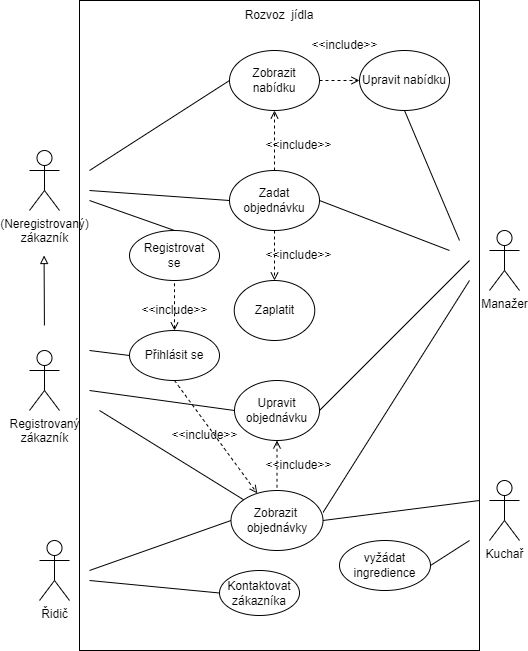

The diagram above was exported from draw.io. Its source (the exported page's mxGraphModel, read from the mxfile embedded in the PNG):
<mxGraphModel dx="1421" dy="804" grid="1" gridSize="10" guides="1" tooltips="1" connect="1" arrows="1" fold="1" page="1" pageScale="1" pageWidth="827" pageHeight="1169" math="0" shadow="0">
  <root>
    <mxCell id="0" />
    <mxCell id="1" parent="0" />
    <mxCell id="Tn-kjDJWBA5XkUwMTVBB-6" value="Řidič" style="shape=umlActor;verticalLabelPosition=bottom;verticalAlign=top;html=1;outlineConnect=0;" parent="1" vertex="1">
      <mxGeometry x="100" y="610" width="30" height="60" as="geometry" />
    </mxCell>
    <mxCell id="Tn-kjDJWBA5XkUwMTVBB-8" value="Manažer" style="shape=umlActor;verticalLabelPosition=bottom;verticalAlign=top;html=1;outlineConnect=0;" parent="1" vertex="1">
      <mxGeometry x="550" y="300" width="30" height="60" as="geometry" />
    </mxCell>
    <mxCell id="Tn-kjDJWBA5XkUwMTVBB-10" value="Upravit objednávku" style="ellipse;whiteSpace=wrap;html=1;" parent="1" vertex="1">
      <mxGeometry x="295" y="450" width="85" height="60" as="geometry" />
    </mxCell>
    <mxCell id="Tn-kjDJWBA5XkUwMTVBB-11" value="Zadat objednávku" style="ellipse;whiteSpace=wrap;html=1;" parent="1" vertex="1">
      <mxGeometry x="290" y="240" width="90" height="60" as="geometry" />
    </mxCell>
    <mxCell id="Tn-kjDJWBA5XkUwMTVBB-12" value="Zobrazit&amp;nbsp; objednávky" style="ellipse;whiteSpace=wrap;html=1;" parent="1" vertex="1">
      <mxGeometry x="291.5" y="560" width="92" height="60" as="geometry" />
    </mxCell>
    <mxCell id="Tn-kjDJWBA5XkUwMTVBB-13" value="Kuchař" style="shape=umlActor;verticalLabelPosition=bottom;verticalAlign=top;html=1;outlineConnect=0;" parent="1" vertex="1">
      <mxGeometry x="550" y="550" width="30" height="60" as="geometry" />
    </mxCell>
    <mxCell id="Tn-kjDJWBA5XkUwMTVBB-14" value="" style="rounded=0;whiteSpace=wrap;html=1;fillColor=none;" parent="1" vertex="1">
      <mxGeometry x="140" y="70" width="400" height="650" as="geometry" />
    </mxCell>
    <mxCell id="Tn-kjDJWBA5XkUwMTVBB-15" value="Rozvoz&amp;nbsp; jídla" style="text;html=1;strokeColor=none;fillColor=none;align=center;verticalAlign=middle;whiteSpace=wrap;rounded=0;" parent="1" vertex="1">
      <mxGeometry x="287" y="70" width="106" height="30" as="geometry" />
    </mxCell>
    <mxCell id="Tn-kjDJWBA5XkUwMTVBB-20" value="" style="edgeStyle=orthogonalEdgeStyle;rounded=0;orthogonalLoop=1;jettySize=auto;html=1;dashed=1;endArrow=open;endFill=0;exitX=0.5;exitY=0;exitDx=0;exitDy=0;entryX=0.5;entryY=1;entryDx=0;entryDy=0;" parent="1" source="Tn-kjDJWBA5XkUwMTVBB-11" target="Tn-kjDJWBA5XkUwMTVBB-16" edge="1">
      <mxGeometry relative="1" as="geometry">
        <mxPoint x="340" y="310" as="targetPoint" />
      </mxGeometry>
    </mxCell>
    <mxCell id="UM6hMEaKOxLg3gErRFZK-14" style="edgeStyle=orthogonalEdgeStyle;rounded=0;orthogonalLoop=1;jettySize=auto;html=1;exitX=1;exitY=0.5;exitDx=0;exitDy=0;entryX=0;entryY=0.5;entryDx=0;entryDy=0;startArrow=none;startFill=0;endArrow=open;endFill=0;dashed=1;" parent="1" source="Tn-kjDJWBA5XkUwMTVBB-16" target="UM6hMEaKOxLg3gErRFZK-10" edge="1">
      <mxGeometry relative="1" as="geometry" />
    </mxCell>
    <mxCell id="Tn-kjDJWBA5XkUwMTVBB-16" value="Zobrazit nabídku" style="ellipse;whiteSpace=wrap;html=1;fillColor=default;" parent="1" vertex="1">
      <mxGeometry x="290" y="120" width="90" height="60" as="geometry" />
    </mxCell>
    <mxCell id="Tn-kjDJWBA5XkUwMTVBB-18" value="" style="endArrow=none;html=1;rounded=0;entryX=0;entryY=0.5;entryDx=0;entryDy=0;" parent="1" target="Tn-kjDJWBA5XkUwMTVBB-16" edge="1">
      <mxGeometry width="50" height="50" relative="1" as="geometry">
        <mxPoint x="150" y="240" as="sourcePoint" />
        <mxPoint x="210" y="270" as="targetPoint" />
      </mxGeometry>
    </mxCell>
    <mxCell id="Tn-kjDJWBA5XkUwMTVBB-21" value="" style="endArrow=none;html=1;rounded=0;entryX=0;entryY=0.5;entryDx=0;entryDy=0;" parent="1" target="Tn-kjDJWBA5XkUwMTVBB-11" edge="1">
      <mxGeometry width="50" height="50" relative="1" as="geometry">
        <mxPoint x="150" y="260" as="sourcePoint" />
        <mxPoint x="520" y="210" as="targetPoint" />
      </mxGeometry>
    </mxCell>
    <mxCell id="Tn-kjDJWBA5XkUwMTVBB-22" value="" style="endArrow=none;html=1;rounded=0;entryX=0;entryY=0.5;entryDx=0;entryDy=0;" parent="1" target="Tn-kjDJWBA5XkUwMTVBB-12" edge="1">
      <mxGeometry width="50" height="50" relative="1" as="geometry">
        <mxPoint x="150" y="640" as="sourcePoint" />
        <mxPoint x="520" y="210" as="targetPoint" />
      </mxGeometry>
    </mxCell>
    <mxCell id="Tn-kjDJWBA5XkUwMTVBB-23" value="" style="endArrow=none;html=1;rounded=0;exitX=1.001;exitY=0.364;exitDx=0;exitDy=0;exitPerimeter=0;" parent="1" source="Tn-kjDJWBA5XkUwMTVBB-12" edge="1">
      <mxGeometry width="50" height="50" relative="1" as="geometry">
        <mxPoint x="470" y="260" as="sourcePoint" />
        <mxPoint x="530" y="350" as="targetPoint" />
      </mxGeometry>
    </mxCell>
    <mxCell id="Tn-kjDJWBA5XkUwMTVBB-24" value="" style="endArrow=none;html=1;rounded=0;entryX=1;entryY=0.5;entryDx=0;entryDy=0;" parent="1" target="Tn-kjDJWBA5XkUwMTVBB-12" edge="1">
      <mxGeometry width="50" height="50" relative="1" as="geometry">
        <mxPoint x="540" y="570" as="sourcePoint" />
        <mxPoint x="520" y="210" as="targetPoint" />
      </mxGeometry>
    </mxCell>
    <mxCell id="Tn-kjDJWBA5XkUwMTVBB-25" value="(Neregistrovaný)&lt;br&gt;zákazník" style="shape=umlActor;verticalLabelPosition=bottom;verticalAlign=top;html=1;outlineConnect=0;fillColor=default;" parent="1" vertex="1">
      <mxGeometry x="90" y="220" width="30" height="60" as="geometry" />
    </mxCell>
    <mxCell id="Tn-kjDJWBA5XkUwMTVBB-26" value="Registrovaný &lt;br&gt;zákazník" style="shape=umlActor;verticalLabelPosition=bottom;verticalAlign=top;html=1;outlineConnect=0;fillColor=default;" parent="1" vertex="1">
      <mxGeometry x="90" y="420" width="30" height="60" as="geometry" />
    </mxCell>
    <mxCell id="Tn-kjDJWBA5XkUwMTVBB-27" value="" style="endArrow=block;html=1;rounded=0;endFill=0;" parent="1" edge="1">
      <mxGeometry width="50" height="50" relative="1" as="geometry">
        <mxPoint x="104.92" y="395" as="sourcePoint" />
        <mxPoint x="104.58" y="325" as="targetPoint" />
        <Array as="points" />
      </mxGeometry>
    </mxCell>
    <mxCell id="Tn-kjDJWBA5XkUwMTVBB-28" value="Zaplatit" style="ellipse;whiteSpace=wrap;html=1;fillColor=default;" parent="1" vertex="1">
      <mxGeometry x="294.75" y="350" width="80.5" height="60" as="geometry" />
    </mxCell>
    <mxCell id="Tn-kjDJWBA5XkUwMTVBB-29" value="" style="endArrow=open;html=1;rounded=0;entryX=0.5;entryY=0;entryDx=0;entryDy=0;exitX=0.5;exitY=1;exitDx=0;exitDy=0;dashed=1;endFill=0;" parent="1" source="Tn-kjDJWBA5XkUwMTVBB-11" target="Tn-kjDJWBA5XkUwMTVBB-28" edge="1">
      <mxGeometry width="50" height="50" relative="1" as="geometry">
        <mxPoint x="320" y="380" as="sourcePoint" />
        <mxPoint x="370" y="330" as="targetPoint" />
      </mxGeometry>
    </mxCell>
    <mxCell id="Tn-kjDJWBA5XkUwMTVBB-30" value="&amp;lt;&amp;lt;include&amp;gt;&amp;gt;" style="text;html=1;align=center;verticalAlign=middle;resizable=0;points=[];autosize=1;strokeColor=none;fillColor=none;" parent="1" vertex="1">
      <mxGeometry x="313.5" y="310" width="90" height="30" as="geometry" />
    </mxCell>
    <mxCell id="Tn-kjDJWBA5XkUwMTVBB-31" value="&amp;lt;&amp;lt;include&amp;gt;&amp;gt;" style="text;html=1;align=center;verticalAlign=middle;resizable=0;points=[];autosize=1;strokeColor=none;fillColor=none;" parent="1" vertex="1">
      <mxGeometry x="313.5" y="200" width="90" height="30" as="geometry" />
    </mxCell>
    <mxCell id="Tn-kjDJWBA5XkUwMTVBB-32" value="Přihlásit se" style="ellipse;whiteSpace=wrap;html=1;fillColor=default;" parent="1" vertex="1">
      <mxGeometry x="190" y="400" width="90" height="50" as="geometry" />
    </mxCell>
    <mxCell id="Tn-kjDJWBA5XkUwMTVBB-33" value="" style="endArrow=none;html=1;rounded=0;endFill=0;" parent="1" target="Tn-kjDJWBA5XkUwMTVBB-12" edge="1">
      <mxGeometry width="50" height="50" relative="1" as="geometry">
        <mxPoint x="160" y="480" as="sourcePoint" />
        <mxPoint x="320" y="190" as="targetPoint" />
        <Array as="points" />
      </mxGeometry>
    </mxCell>
    <mxCell id="Tn-kjDJWBA5XkUwMTVBB-34" value="vyžádat ingredience" style="ellipse;whiteSpace=wrap;html=1;fillColor=default;" parent="1" vertex="1">
      <mxGeometry x="400" y="610" width="91" height="50" as="geometry" />
    </mxCell>
    <mxCell id="Tn-kjDJWBA5XkUwMTVBB-35" value="" style="endArrow=none;html=1;rounded=0;exitX=1;exitY=0.5;exitDx=0;exitDy=0;" parent="1" source="Tn-kjDJWBA5XkUwMTVBB-34" edge="1">
      <mxGeometry width="50" height="50" relative="1" as="geometry">
        <mxPoint x="320" y="280" as="sourcePoint" />
        <mxPoint x="530" y="610" as="targetPoint" />
      </mxGeometry>
    </mxCell>
    <mxCell id="Tn-kjDJWBA5XkUwMTVBB-37" value="&amp;lt;&amp;lt;include&amp;gt;&amp;gt;" style="text;html=1;align=center;verticalAlign=middle;resizable=0;points=[];autosize=1;strokeColor=none;fillColor=none;" parent="1" vertex="1">
      <mxGeometry x="313.5" y="520" width="90" height="30" as="geometry" />
    </mxCell>
    <mxCell id="Tn-kjDJWBA5XkUwMTVBB-39" value="" style="edgeStyle=orthogonalEdgeStyle;rounded=0;orthogonalLoop=1;jettySize=auto;html=1;dashed=1;endArrow=none;endFill=0;exitX=0.5;exitY=1;exitDx=0;exitDy=0;entryX=0.5;entryY=0;entryDx=0;entryDy=0;startArrow=open;startFill=0;" parent="1" source="Tn-kjDJWBA5XkUwMTVBB-10" target="Tn-kjDJWBA5XkUwMTVBB-12" edge="1">
      <mxGeometry relative="1" as="geometry">
        <mxPoint x="380" y="330" as="sourcePoint" />
        <mxPoint x="380" y="290" as="targetPoint" />
      </mxGeometry>
    </mxCell>
    <mxCell id="Tn-kjDJWBA5XkUwMTVBB-41" value="" style="endArrow=none;html=1;rounded=0;exitX=0;exitY=0.5;exitDx=0;exitDy=0;" parent="1" source="Tn-kjDJWBA5XkUwMTVBB-10" edge="1">
      <mxGeometry width="50" height="50" relative="1" as="geometry">
        <mxPoint x="280" y="470" as="sourcePoint" />
        <mxPoint x="150" y="460" as="targetPoint" />
      </mxGeometry>
    </mxCell>
    <mxCell id="Tn-kjDJWBA5XkUwMTVBB-43" value="Registrovat&lt;br&gt;se" style="ellipse;whiteSpace=wrap;html=1;fillColor=default;" parent="1" vertex="1">
      <mxGeometry x="190" y="300" width="90" height="50" as="geometry" />
    </mxCell>
    <mxCell id="Tn-kjDJWBA5XkUwMTVBB-44" value="" style="endArrow=none;html=1;rounded=0;exitX=1;exitY=0.5;exitDx=0;exitDy=0;" parent="1" source="Tn-kjDJWBA5XkUwMTVBB-10" edge="1">
      <mxGeometry width="50" height="50" relative="1" as="geometry">
        <mxPoint x="470" y="430" as="sourcePoint" />
        <mxPoint x="530" y="330" as="targetPoint" />
      </mxGeometry>
    </mxCell>
    <mxCell id="UM6hMEaKOxLg3gErRFZK-1" value="" style="endArrow=none;html=1;rounded=0;entryX=0;entryY=0.5;entryDx=0;entryDy=0;" parent="1" target="Tn-kjDJWBA5XkUwMTVBB-32" edge="1">
      <mxGeometry width="50" height="50" relative="1" as="geometry">
        <mxPoint x="150" y="420" as="sourcePoint" />
        <mxPoint x="260" y="410" as="targetPoint" />
      </mxGeometry>
    </mxCell>
    <mxCell id="UM6hMEaKOxLg3gErRFZK-2" value="" style="endArrow=none;html=1;rounded=0;entryX=0.5;entryY=0;entryDx=0;entryDy=0;" parent="1" target="Tn-kjDJWBA5XkUwMTVBB-43" edge="1">
      <mxGeometry width="50" height="50" relative="1" as="geometry">
        <mxPoint x="150" y="270" as="sourcePoint" />
        <mxPoint x="260" y="410" as="targetPoint" />
      </mxGeometry>
    </mxCell>
    <mxCell id="UM6hMEaKOxLg3gErRFZK-3" value="" style="endArrow=none;html=1;rounded=0;entryX=0.5;entryY=1;entryDx=0;entryDy=0;exitX=0.5;exitY=0;exitDx=0;exitDy=0;endFill=0;dashed=1;startArrow=open;startFill=0;" parent="1" source="Tn-kjDJWBA5XkUwMTVBB-32" target="Tn-kjDJWBA5XkUwMTVBB-43" edge="1">
      <mxGeometry width="50" height="50" relative="1" as="geometry">
        <mxPoint x="210" y="520" as="sourcePoint" />
        <mxPoint x="260" y="470" as="targetPoint" />
      </mxGeometry>
    </mxCell>
    <mxCell id="UM6hMEaKOxLg3gErRFZK-4" value="&amp;lt;&amp;lt;include&amp;gt;&amp;gt;" style="text;html=1;align=center;verticalAlign=middle;resizable=0;points=[];autosize=1;strokeColor=none;fillColor=none;" parent="1" vertex="1">
      <mxGeometry x="190" y="365" width="90" height="30" as="geometry" />
    </mxCell>
    <mxCell id="UM6hMEaKOxLg3gErRFZK-5" value="" style="endArrow=none;html=1;rounded=0;entryX=0;entryY=0.5;entryDx=0;entryDy=0;" parent="1" target="UM6hMEaKOxLg3gErRFZK-8" edge="1">
      <mxGeometry width="50" height="50" relative="1" as="geometry">
        <mxPoint x="150" y="650" as="sourcePoint" />
        <mxPoint x="110" y="450" as="targetPoint" />
      </mxGeometry>
    </mxCell>
    <mxCell id="UM6hMEaKOxLg3gErRFZK-8" value="Kontaktovat&lt;br&gt;zákazníka" style="ellipse;whiteSpace=wrap;html=1;fillColor=default;" parent="1" vertex="1">
      <mxGeometry x="280" y="640" width="80" height="45" as="geometry" />
    </mxCell>
    <mxCell id="UM6hMEaKOxLg3gErRFZK-10" value="Upravit nabídku" style="ellipse;whiteSpace=wrap;html=1;fillColor=default;" parent="1" vertex="1">
      <mxGeometry x="420" y="120" width="90" height="60" as="geometry" />
    </mxCell>
    <mxCell id="UM6hMEaKOxLg3gErRFZK-12" value="" style="endArrow=none;html=1;rounded=0;entryX=0.5;entryY=1;entryDx=0;entryDy=0;" parent="1" target="UM6hMEaKOxLg3gErRFZK-10" edge="1">
      <mxGeometry width="50" height="50" relative="1" as="geometry">
        <mxPoint x="520" y="310" as="sourcePoint" />
        <mxPoint x="390" y="280" as="targetPoint" />
      </mxGeometry>
    </mxCell>
    <mxCell id="UM6hMEaKOxLg3gErRFZK-15" value="" style="endArrow=none;html=1;rounded=0;exitX=1;exitY=0.5;exitDx=0;exitDy=0;" parent="1" source="Tn-kjDJWBA5XkUwMTVBB-11" edge="1">
      <mxGeometry width="50" height="50" relative="1" as="geometry">
        <mxPoint x="410" y="320" as="sourcePoint" />
        <mxPoint x="510" y="320" as="targetPoint" />
      </mxGeometry>
    </mxCell>
    <mxCell id="UM6hMEaKOxLg3gErRFZK-16" value="&amp;lt;&amp;lt;include&amp;gt;&amp;gt;" style="text;html=1;align=center;verticalAlign=middle;resizable=0;points=[];autosize=1;strokeColor=none;fillColor=none;" parent="1" vertex="1">
      <mxGeometry x="360" y="100" width="90" height="30" as="geometry" />
    </mxCell>
    <mxCell id="UM6hMEaKOxLg3gErRFZK-17" value="" style="endArrow=open;html=1;rounded=0;exitX=0.5;exitY=1;exitDx=0;exitDy=0;dashed=1;endFill=0;" parent="1" source="Tn-kjDJWBA5XkUwMTVBB-32" target="Tn-kjDJWBA5XkUwMTVBB-12" edge="1">
      <mxGeometry width="50" height="50" relative="1" as="geometry">
        <mxPoint x="60" y="490" as="sourcePoint" />
        <mxPoint x="110" y="440" as="targetPoint" />
      </mxGeometry>
    </mxCell>
    <mxCell id="UM6hMEaKOxLg3gErRFZK-18" value="&amp;lt;&amp;lt;include&amp;gt;&amp;gt;" style="text;html=1;align=center;verticalAlign=middle;resizable=0;points=[];autosize=1;strokeColor=none;fillColor=none;" parent="1" vertex="1">
      <mxGeometry x="220" y="490" width="90" height="30" as="geometry" />
    </mxCell>
  </root>
</mxGraphModel>